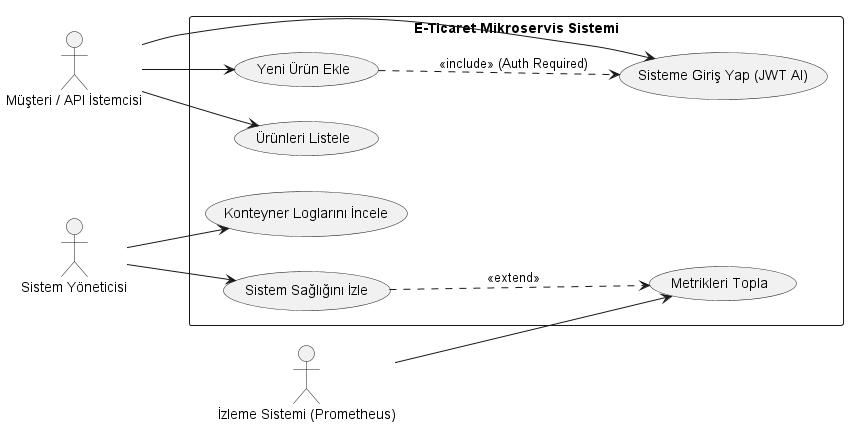

The diagram above was rendered by PlantUML. Its source (embedded in the PNG):
@startuml
left to right direction
skinparam packageStyle rectangle

actor "Müşteri / API İstemcisi" as User
actor "Sistem Yöneticisi" as Admin
actor "İzleme Sistemi (Prometheus)" as Monitor

rectangle "E-Ticaret Mikroservis Sistemi" {
    usecase "Sisteme Giriş Yap (JWT Al)" as UC1
    usecase "Ürünleri Listele" as UC2
    usecase "Yeni Ürün Ekle" as UC3
    usecase "Metrikleri Topla" as UC4
    usecase "Sistem Sağlığını İzle" as UC5
    usecase "Konteyner Loglarını İncele" as UC6
}

User --> UC1
User --> UC2
User --> UC3

Admin --> UC5
Admin --> UC6

Monitor --> UC4

UC3 ..> UC1 : <<include>> (Auth Required)
UC5 ..> UC4 : <<extend>>
@endum